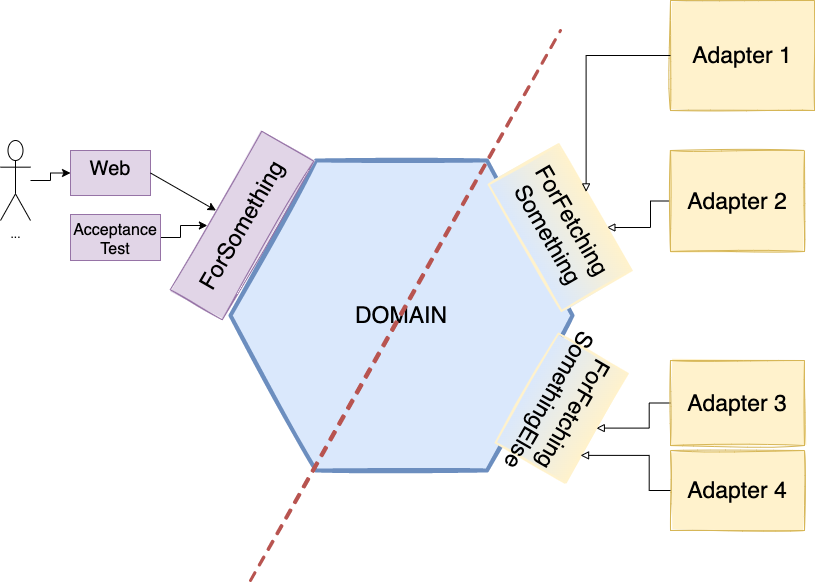

The diagram above was exported from draw.io. Its source (the exported page's mxGraphModel, read from the mxfile embedded in the PNG):
<mxGraphModel dx="2313" dy="1585" grid="1" gridSize="10" guides="1" tooltips="1" connect="1" arrows="1" fold="1" page="1" pageScale="1" pageWidth="1169" pageHeight="827" background="#FFFFFF" math="0" shadow="0">
  <root>
    <mxCell id="0" />
    <mxCell id="1" parent="0" />
    <mxCell id="23" style="edgeStyle=orthogonalEdgeStyle;rounded=0;orthogonalLoop=1;jettySize=auto;html=1;exitX=0;exitY=0.5;exitDx=0;exitDy=0;entryX=0.5;entryY=0;entryDx=0;entryDy=0;endArrow=block;endFill=0;" parent="1" source="22" target="21" edge="1">
      <mxGeometry relative="1" as="geometry" />
    </mxCell>
    <mxCell id="5" value="&lt;font color=&quot;#000000&quot; style=&quot;font-size: 23px&quot;&gt;DOMAIN&lt;/font&gt;" style="shape=hexagon;strokeWidth=4;html=1;fillColor=#dae8fc;strokeColor=#6c8ebf;shadow=0;fontSize=10;align=center;fontStyle=0;whiteSpace=wrap;spacing=10;rounded=0;sketch=1;fillStyle=solid;" parent="1" vertex="1">
      <mxGeometry x="150" y="140" width="342" height="310" as="geometry" />
    </mxCell>
    <mxCell id="16" value="" style="edgeStyle=orthogonalEdgeStyle;rounded=0;orthogonalLoop=1;jettySize=auto;html=1;endArrow=block;endFill=0;" parent="1" source="15" target="10" edge="1">
      <mxGeometry relative="1" as="geometry" />
    </mxCell>
    <mxCell id="10" value="ForFetching&lt;br&gt;Something" style="rounded=0;whiteSpace=wrap;html=1;sketch=1;fillStyle=auto;fontSize=23;strokeColor=#FFF2CC;fillColor=#DAE8FC;rotation=60;strokeWidth=2;gradientDirection=north;gradientColor=#FFF2CC;" parent="1" vertex="1">
      <mxGeometry x="406.59" y="166.51" width="146" height="81" as="geometry" />
    </mxCell>
    <mxCell id="11" value="" style="endArrow=none;dashed=1;html=1;rounded=0;fontSize=23;fontColor=#000000;sketch=1;fillColor=#f8cecc;strokeColor=#b85450;strokeWidth=3;" parent="1" edge="1">
      <mxGeometry width="50" height="50" relative="1" as="geometry">
        <mxPoint x="170" y="560" as="sourcePoint" />
        <mxPoint x="480" y="10" as="targetPoint" />
      </mxGeometry>
    </mxCell>
    <mxCell id="12" value="ForSomething" style="rounded=0;whiteSpace=wrap;html=1;sketch=1;fillStyle=solid;fontSize=23;strokeColor=#9673a6;fillColor=#e1d5e7;rotation=-60;" parent="1" vertex="1">
      <mxGeometry x="70" y="175" width="183" height="60" as="geometry" />
    </mxCell>
    <mxCell id="15" value="Adapter 2" style="whiteSpace=wrap;html=1;rounded=0;fontSize=23;strokeColor=#d6b656;fillColor=#fff2cc;sketch=1;fillStyle=solid;" parent="1" vertex="1">
      <mxGeometry x="590" y="130" width="134" height="101" as="geometry" />
    </mxCell>
    <mxCell id="19" value="" style="edgeStyle=orthogonalEdgeStyle;rounded=0;orthogonalLoop=1;jettySize=auto;html=1;" parent="1" source="17" target="18" edge="1">
      <mxGeometry relative="1" as="geometry" />
    </mxCell>
    <mxCell id="17" value="..." style="shape=umlActor;verticalLabelPosition=bottom;verticalAlign=top;html=1;outlineConnect=0;" parent="1" vertex="1">
      <mxGeometry x="-80" y="120" width="30" height="80" as="geometry" />
    </mxCell>
    <mxCell id="18" value="&lt;font style=&quot;font-size: 20px&quot;&gt;Web&lt;/font&gt;" style="whiteSpace=wrap;html=1;verticalAlign=top;fillColor=#e1d5e7;strokeColor=#9673a6;align=center;" parent="1" vertex="1">
      <mxGeometry x="-10" y="130" width="80" height="45" as="geometry" />
    </mxCell>
    <mxCell id="20" value="" style="endArrow=classic;html=1;rounded=0;exitX=1;exitY=0.5;exitDx=0;exitDy=0;entryX=0.5;entryY=0;entryDx=0;entryDy=0;" parent="1" source="18" target="12" edge="1">
      <mxGeometry width="50" height="50" relative="1" as="geometry">
        <mxPoint x="220" y="350" as="sourcePoint" />
        <mxPoint x="270" y="300" as="targetPoint" />
      </mxGeometry>
    </mxCell>
    <mxCell id="21" value="ForFetching&lt;br&gt;SomethingElse" style="rounded=0;whiteSpace=wrap;html=1;sketch=1;fillStyle=auto;fontSize=23;strokeColor=#FFF2CC;fillColor=#DAE8FC;rotation=120;strokeWidth=2;gradientDirection=north;gradientColor=#FFF2CC;" parent="1" vertex="1">
      <mxGeometry x="418.16" y="347.6" width="126" height="80" as="geometry" />
    </mxCell>
    <mxCell id="22" value="Adapter 3" style="whiteSpace=wrap;html=1;rounded=0;fontSize=23;strokeColor=#d6b656;fillColor=#fff2cc;sketch=1;fillStyle=solid;" parent="1" vertex="1">
      <mxGeometry x="590" y="340" width="134" height="85" as="geometry" />
    </mxCell>
    <mxCell id="25" value="" style="edgeStyle=orthogonalEdgeStyle;rounded=0;orthogonalLoop=1;jettySize=auto;html=1;endArrow=classic;endFill=1;" parent="1" source="24" target="12" edge="1">
      <mxGeometry relative="1" as="geometry" />
    </mxCell>
    <mxCell id="24" value="&lt;font style=&quot;font-size: 16px&quot;&gt;Acceptance Test&lt;/font&gt;" style="whiteSpace=wrap;html=1;verticalAlign=top;fillColor=#e1d5e7;strokeColor=#9673a6;" parent="1" vertex="1">
      <mxGeometry x="-10" y="194" width="90" height="46" as="geometry" />
    </mxCell>
    <mxCell id="27" value="Adapter 1" style="whiteSpace=wrap;html=1;rounded=0;fontSize=23;strokeColor=#d6b656;fillColor=#fff2cc;sketch=1;fillStyle=solid;" parent="1" vertex="1">
      <mxGeometry x="590" y="-20" width="144" height="110" as="geometry" />
    </mxCell>
    <mxCell id="28" value="" style="edgeStyle=orthogonalEdgeStyle;rounded=0;orthogonalLoop=1;jettySize=auto;html=1;endArrow=block;endFill=0;exitX=0;exitY=0.5;exitDx=0;exitDy=0;entryX=0.378;entryY=0.002;entryDx=0;entryDy=0;entryPerimeter=0;" parent="1" source="27" target="10" edge="1">
      <mxGeometry relative="1" as="geometry">
        <mxPoint x="614" y="211" as="sourcePoint" />
        <mxPoint x="508.6410161513777" y="211" as="targetPoint" />
      </mxGeometry>
    </mxCell>
    <mxCell id="29" value="Adapter 4" style="whiteSpace=wrap;html=1;rounded=0;fontSize=23;strokeColor=#d6b656;fillColor=#fff2cc;sketch=1;fillStyle=solid;" parent="1" vertex="1">
      <mxGeometry x="590" y="430" width="134" height="80" as="geometry" />
    </mxCell>
    <mxCell id="30" style="edgeStyle=orthogonalEdgeStyle;rounded=0;orthogonalLoop=1;jettySize=auto;html=1;exitX=0;exitY=0.5;exitDx=0;exitDy=0;entryX=0.75;entryY=0;entryDx=0;entryDy=0;endArrow=block;endFill=0;" parent="1" source="29" target="21" edge="1">
      <mxGeometry relative="1" as="geometry">
        <mxPoint x="614" y="405" as="sourcePoint" />
        <mxPoint x="509.9807621135333" y="405" as="targetPoint" />
      </mxGeometry>
    </mxCell>
  </root>
</mxGraphModel>